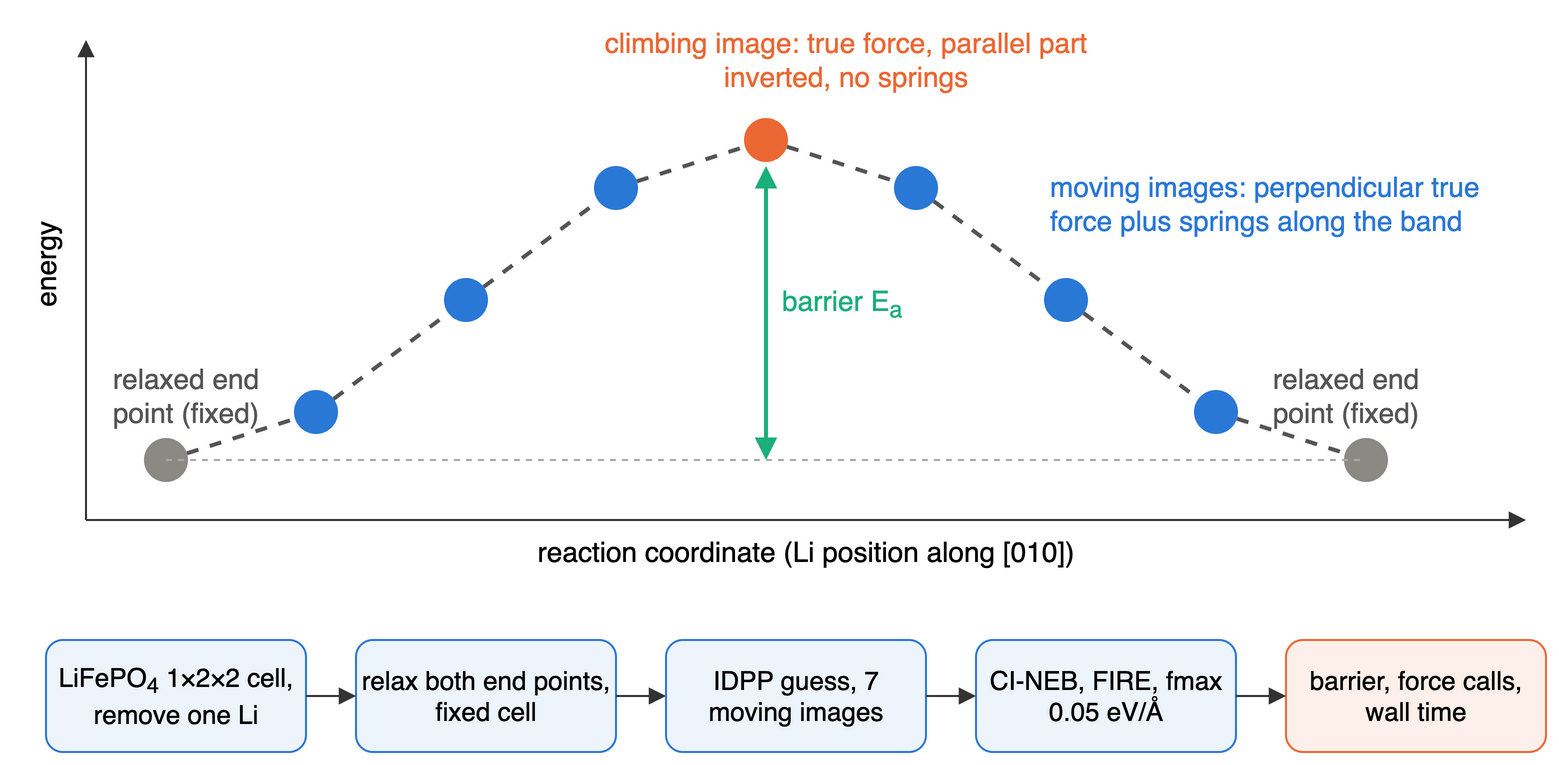

The diagram above was exported from draw.io. Its source (the exported page's mxGraphModel, read from the mxfile embedded in the PNG):
<mxGraphModel>
  <root>
    <mxCell id="0" />
    <mxCell id="1" parent="0" />
    <mxCell id="ax" style="endArrow=block;strokeColor=#333333;" edge="1" parent="1">
      <mxGeometry relative="1" as="geometry">
        <mxPoint x="40" y="280" as="sourcePoint" />
        <mxPoint x="760" y="280" as="targetPoint" />
      </mxGeometry>
    </mxCell>
    <mxCell id="ay" style="endArrow=block;strokeColor=#333333;" edge="1" parent="1">
      <mxGeometry relative="1" as="geometry">
        <mxPoint x="40" y="280" as="sourcePoint" />
        <mxPoint x="40" y="40" as="targetPoint" />
      </mxGeometry>
    </mxCell>
    <mxCell id="xl" value="reaction coordinate (Li position along [010])" style="text;html=1;fontSize=14;fontFamily=Helvetica;align=center;verticalAlign=middle;whiteSpace=wrap;" vertex="1" parent="1">
      <mxGeometry x="200" y="284" width="400" height="24" as="geometry" />
    </mxCell>
    <mxCell id="yl" value="energy" style="text;html=1;fontSize=14;fontFamily=Helvetica;align=center;verticalAlign=middle;whiteSpace=wrap;rotation=-90;" vertex="1" parent="1">
      <mxGeometry x="-20" y="140" width="80" height="24" as="geometry" />
    </mxCell>
    <mxCell id="n0" value="" style="ellipse;fillColor=#8a8984;strokeColor=none;" vertex="1" parent="1">
      <mxGeometry x="69" y="239" width="22" height="22" as="geometry" />
    </mxCell>
    <mxCell id="n1" value="" style="ellipse;fillColor=#2a78d6;strokeColor=none;" vertex="1" parent="1">
      <mxGeometry x="144" y="215" width="22" height="22" as="geometry" />
    </mxCell>
    <mxCell id="e1" style="endArrow=none;dashed=1;strokeColor=#555555;strokeWidth=2;" edge="1" parent="1" source="n0" target="n1">
      <mxGeometry relative="1" as="geometry" />
    </mxCell>
    <mxCell id="n2" value="" style="ellipse;fillColor=#2a78d6;strokeColor=none;" vertex="1" parent="1">
      <mxGeometry x="219" y="159" width="22" height="22" as="geometry" />
    </mxCell>
    <mxCell id="e2" style="endArrow=none;dashed=1;strokeColor=#555555;strokeWidth=2;" edge="1" parent="1" source="n1" target="n2">
      <mxGeometry relative="1" as="geometry" />
    </mxCell>
    <mxCell id="n3" value="" style="ellipse;fillColor=#2a78d6;strokeColor=none;" vertex="1" parent="1">
      <mxGeometry x="294" y="103" width="22" height="22" as="geometry" />
    </mxCell>
    <mxCell id="e3" style="endArrow=none;dashed=1;strokeColor=#555555;strokeWidth=2;" edge="1" parent="1" source="n2" target="n3">
      <mxGeometry relative="1" as="geometry" />
    </mxCell>
    <mxCell id="n4" value="" style="ellipse;fillColor=#eb6834;strokeColor=none;" vertex="1" parent="1">
      <mxGeometry x="369" y="79" width="22" height="22" as="geometry" />
    </mxCell>
    <mxCell id="e4" style="endArrow=none;dashed=1;strokeColor=#555555;strokeWidth=2;" edge="1" parent="1" source="n3" target="n4">
      <mxGeometry relative="1" as="geometry" />
    </mxCell>
    <mxCell id="n5" value="" style="ellipse;fillColor=#2a78d6;strokeColor=none;" vertex="1" parent="1">
      <mxGeometry x="444" y="103" width="22" height="22" as="geometry" />
    </mxCell>
    <mxCell id="e5" style="endArrow=none;dashed=1;strokeColor=#555555;strokeWidth=2;" edge="1" parent="1" source="n4" target="n5">
      <mxGeometry relative="1" as="geometry" />
    </mxCell>
    <mxCell id="n6" value="" style="ellipse;fillColor=#2a78d6;strokeColor=none;" vertex="1" parent="1">
      <mxGeometry x="519" y="159" width="22" height="22" as="geometry" />
    </mxCell>
    <mxCell id="e6" style="endArrow=none;dashed=1;strokeColor=#555555;strokeWidth=2;" edge="1" parent="1" source="n5" target="n6">
      <mxGeometry relative="1" as="geometry" />
    </mxCell>
    <mxCell id="n7" value="" style="ellipse;fillColor=#2a78d6;strokeColor=none;" vertex="1" parent="1">
      <mxGeometry x="594" y="215" width="22" height="22" as="geometry" />
    </mxCell>
    <mxCell id="e7" style="endArrow=none;dashed=1;strokeColor=#555555;strokeWidth=2;" edge="1" parent="1" source="n6" target="n7">
      <mxGeometry relative="1" as="geometry" />
    </mxCell>
    <mxCell id="n8" value="" style="ellipse;fillColor=#8a8984;strokeColor=none;" vertex="1" parent="1">
      <mxGeometry x="669" y="239" width="22" height="22" as="geometry" />
    </mxCell>
    <mxCell id="e8" style="endArrow=none;dashed=1;strokeColor=#555555;strokeWidth=2;" edge="1" parent="1" source="n7" target="n8">
      <mxGeometry relative="1" as="geometry" />
    </mxCell>
    <mxCell id="ea" style="endArrow=block;startArrow=block;strokeColor=#1baf7a;strokeWidth=2;" edge="1" parent="1">
      <mxGeometry relative="1" as="geometry">
        <mxPoint x="380" y="250" as="sourcePoint" />
        <mxPoint x="380" y="103" as="targetPoint" />
      </mxGeometry>
    </mxCell>
    <mxCell id="eal" value="barrier E&lt;sub&gt;a&lt;/sub&gt;" style="text;html=1;fontSize=14;fontFamily=Helvetica;align=center;verticalAlign=middle;whiteSpace=wrap;fontColor=#1baf7a;align=left;" vertex="1" parent="1">
      <mxGeometry x="386" y="160" width="90" height="24" as="geometry" />
    </mxCell>
    <mxCell id="base" style="endArrow=none;dashed=1;strokeColor=#aaaaaa;" edge="1" parent="1">
      <mxGeometry relative="1" as="geometry">
        <mxPoint x="80" y="250" as="sourcePoint" />
        <mxPoint x="680" y="250" as="targetPoint" />
      </mxGeometry>
    </mxCell>
    <mxCell id="l1" value="climbing image: true force, parallel part inverted, no springs" style="text;html=1;fontSize=14;fontFamily=Helvetica;align=center;verticalAlign=middle;whiteSpace=wrap;fontColor=#eb6834;" vertex="1" parent="1">
      <mxGeometry x="270" y="30" width="300" height="40" as="geometry" />
    </mxCell>
    <mxCell id="l2" value="moving images: perpendicular true force plus springs along the band" style="text;html=1;fontSize=14;fontFamily=Helvetica;align=center;verticalAlign=middle;whiteSpace=wrap;fontColor=#2a78d6;align=left;" vertex="1" parent="1">
      <mxGeometry x="520" y="100" width="230" height="44" as="geometry" />
    </mxCell>
    <mxCell id="l3" value="relaxed end point (fixed)" style="text;html=1;fontSize=14;fontFamily=Helvetica;align=center;verticalAlign=middle;whiteSpace=wrap;fontColor=#555555;" vertex="1" parent="1">
      <mxGeometry x="40" y="200" width="100" height="36" as="geometry" />
    </mxCell>
    <mxCell id="l4" value="relaxed end point (fixed)" style="text;html=1;fontSize=14;fontFamily=Helvetica;align=center;verticalAlign=middle;whiteSpace=wrap;fontColor=#555555;" vertex="1" parent="1">
      <mxGeometry x="620" y="200" width="100" height="36" as="geometry" />
    </mxCell>
    <mxCell id="b1" value="LiFePO&lt;sub&gt;4&lt;/sub&gt; 1×2×2 cell, remove one Li" style="rounded=1;whiteSpace=wrap;html=1;fontSize=13;fontFamily=Helvetica;fillColor=#eef4fb;strokeColor=#2a78d6;" vertex="1" parent="1">
      <mxGeometry x="20" y="340" width="130" height="56" as="geometry" />
    </mxCell>
    <mxCell id="b2" value="relax both end points, fixed cell" style="rounded=1;whiteSpace=wrap;html=1;fontSize=13;fontFamily=Helvetica;fillColor=#eef4fb;strokeColor=#2a78d6;" vertex="1" parent="1">
      <mxGeometry x="175" y="340" width="130" height="56" as="geometry" />
    </mxCell>
    <mxCell id="b3" value="IDPP guess, 7 moving images" style="rounded=1;whiteSpace=wrap;html=1;fontSize=13;fontFamily=Helvetica;fillColor=#eef4fb;strokeColor=#2a78d6;" vertex="1" parent="1">
      <mxGeometry x="330" y="340" width="130" height="56" as="geometry" />
    </mxCell>
    <mxCell id="b4" value="CI-NEB, FIRE, fmax 0.05 eV/Å" style="rounded=1;whiteSpace=wrap;html=1;fontSize=13;fontFamily=Helvetica;fillColor=#eef4fb;strokeColor=#2a78d6;" vertex="1" parent="1">
      <mxGeometry x="485" y="340" width="130" height="56" as="geometry" />
    </mxCell>
    <mxCell id="b5" value="barrier, force calls, wall time" style="rounded=1;whiteSpace=wrap;html=1;fontSize=13;fontFamily=Helvetica;fillColor=#eef4fb;strokeColor=#2a78d6;fillColor=#fdf0ea;strokeColor=#eb6834;" vertex="1" parent="1">
      <mxGeometry x="640" y="340" width="130" height="56" as="geometry" />
    </mxCell>
    <mxCell id="f1" style="endArrow=block;strokeColor=#333333;" edge="1" parent="1" source="b1" target="b2">
      <mxGeometry relative="1" as="geometry" />
    </mxCell>
    <mxCell id="f2" style="endArrow=block;strokeColor=#333333;" edge="1" parent="1" source="b2" target="b3">
      <mxGeometry relative="1" as="geometry" />
    </mxCell>
    <mxCell id="f3" style="endArrow=block;strokeColor=#333333;" edge="1" parent="1" source="b3" target="b4">
      <mxGeometry relative="1" as="geometry" />
    </mxCell>
    <mxCell id="f4" style="endArrow=block;strokeColor=#333333;" edge="1" parent="1" source="b4" target="b5">
      <mxGeometry relative="1" as="geometry" />
    </mxCell>
  </root>
</mxGraphModel>